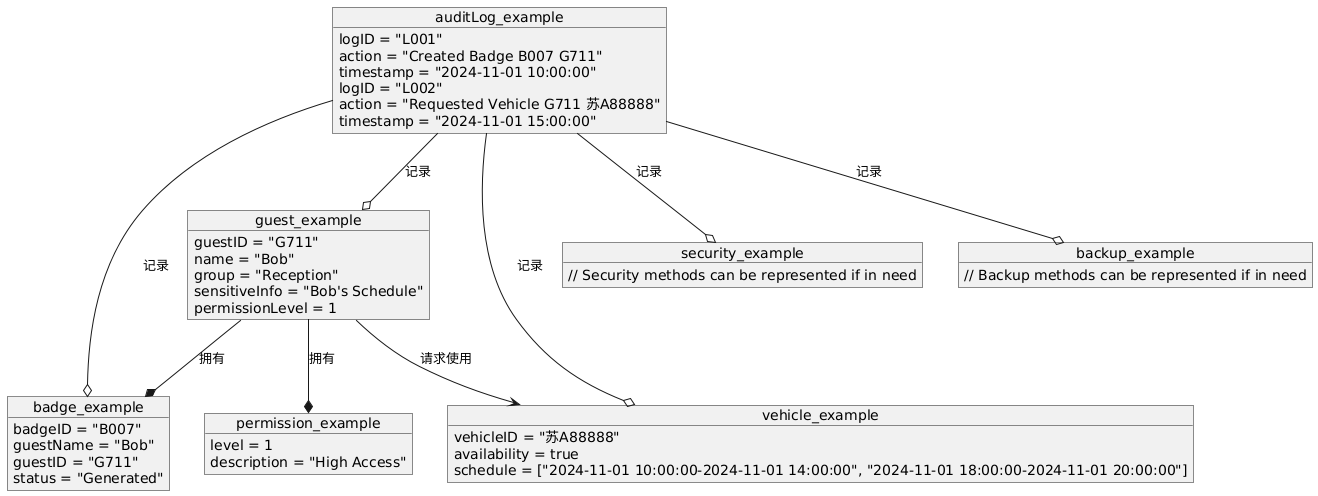

The diagram above was rendered by PlantUML. Its source (embedded in the PNG):
@startuml
object guest_example {
    guestID = "G711"
    name = "Bob"
    group = "Reception"
    sensitiveInfo = "Bob's Schedule"
    permissionLevel = 1
}

object badge_example {
    badgeID = "B007"
    guestName = "Bob"
    guestID = "G711"
    status = "Generated"
}

object permission_example {
    level = 1
    description = "High Access"
}

object vehicle_example {
    vehicleID = "苏A88888"
    availability = true
    schedule = ["2024-11-01 10:00:00-2024-11-01 14:00:00", "2024-11-01 18:00:00-2024-11-01 20:00:00"]
}

object auditLog_example {
    logID = "L001"
    action = "Created Badge B007 G711"
    timestamp = "2024-11-01 10:00:00"

    logID = "L002"
    action = "Requested Vehicle G711 苏A88888"
    timestamp = "2024-11-01 15:00:00"
}

object security_example {
    // Security methods can be represented if in need
}

object backup_example {
    // Backup methods can be represented if in need
}


guest_example --* badge_example : 拥有
guest_example --* permission_example : 拥有
guest_example --> vehicle_example : 请求使用
auditLog_example --o guest_example : 记录
auditLog_example --o badge_example : 记录
auditLog_example --o vehicle_example : 记录
auditLog_example --o security_example : 记录
auditLog_example --o backup_example : 记录
@enduml